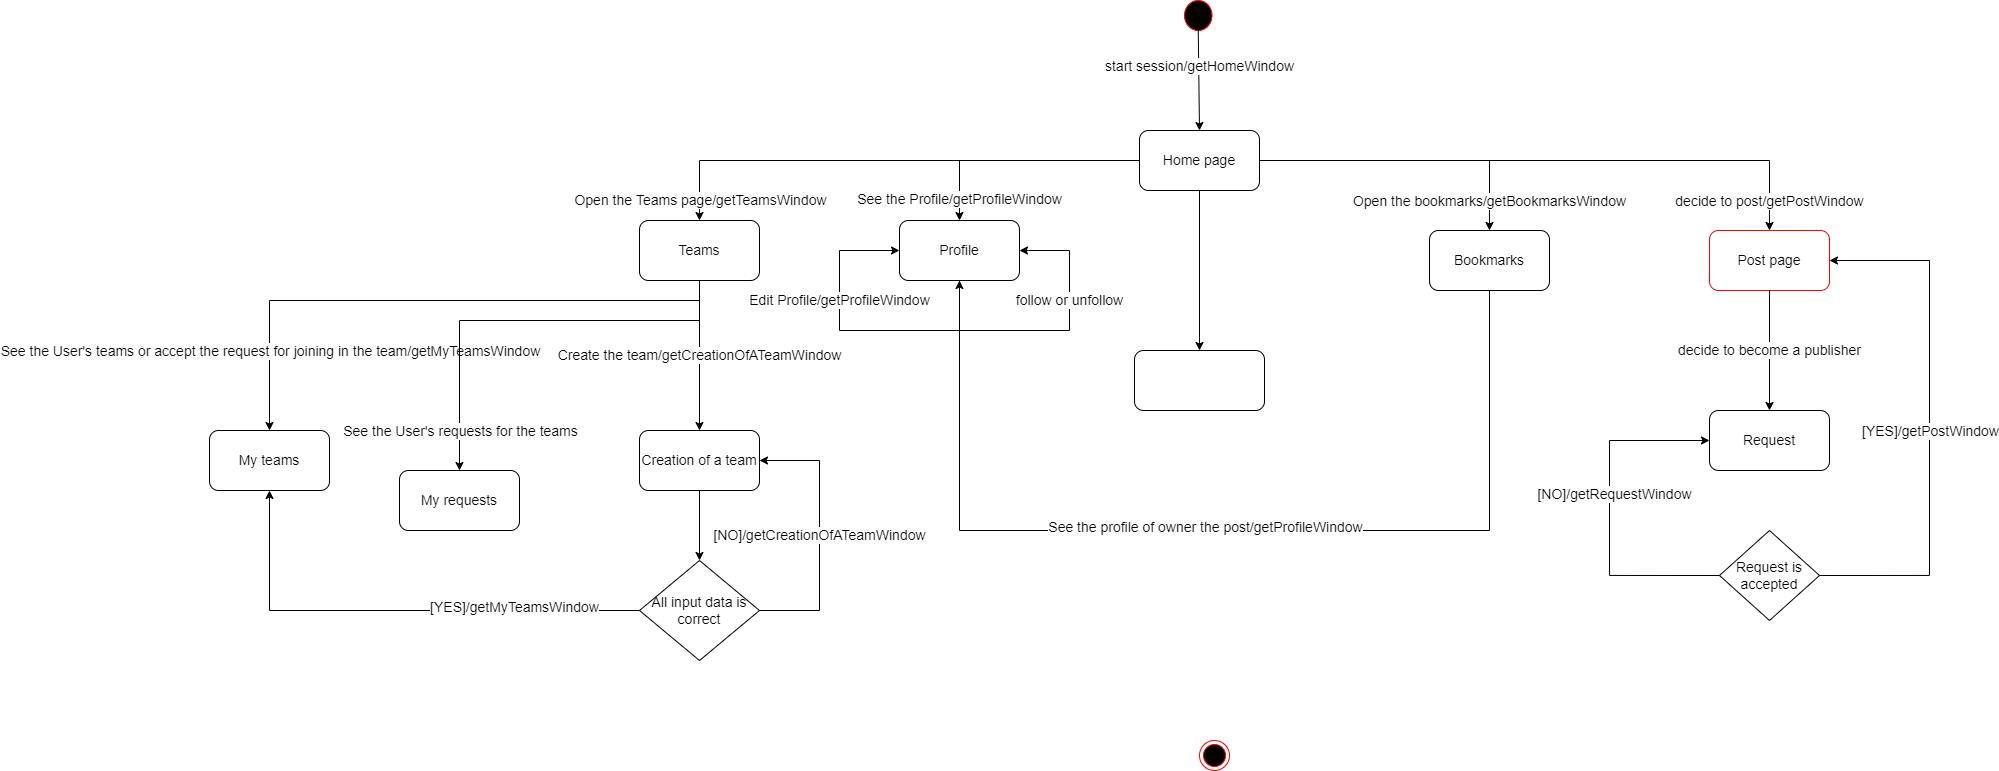

The diagram above was exported from draw.io. Its source (the exported page's mxGraphModel, read from the mxfile embedded in the PNG):
<mxGraphModel dx="2354" dy="634" grid="1" gridSize="10" guides="1" tooltips="1" connect="1" arrows="1" fold="1" page="1" pageScale="1" pageWidth="850" pageHeight="1100" math="0" shadow="0">
  <root>
    <mxCell id="0" />
    <mxCell id="1" parent="0" />
    <mxCell id="HAViYOxYJtUrfQw_h4Sq-1" value="" style="ellipse;whiteSpace=wrap;html=1;fillColor=#000000;strokeColor=#FF0000;" vertex="1" parent="1">
      <mxGeometry x="425" y="220" width="27.5" height="30" as="geometry" />
    </mxCell>
    <mxCell id="HAViYOxYJtUrfQw_h4Sq-2" value="" style="endArrow=classic;html=1;rounded=0;exitX=0.5;exitY=1;exitDx=0;exitDy=0;entryX=0.5;entryY=0;entryDx=0;entryDy=0;entryPerimeter=0;" edge="1" parent="1" source="HAViYOxYJtUrfQw_h4Sq-1" target="HAViYOxYJtUrfQw_h4Sq-3">
      <mxGeometry width="50" height="50" relative="1" as="geometry">
        <mxPoint x="420" y="340" as="sourcePoint" />
        <mxPoint x="438" y="350" as="targetPoint" />
      </mxGeometry>
    </mxCell>
    <mxCell id="HAViYOxYJtUrfQw_h4Sq-4" value="&lt;font style=&quot;font-size: 14px&quot;&gt;start session/getHomeWindow&lt;/font&gt;" style="edgeLabel;html=1;align=center;verticalAlign=middle;resizable=0;points=[];" vertex="1" connectable="0" parent="HAViYOxYJtUrfQw_h4Sq-2">
      <mxGeometry x="-0.296" relative="1" as="geometry">
        <mxPoint as="offset" />
      </mxGeometry>
    </mxCell>
    <mxCell id="HAViYOxYJtUrfQw_h4Sq-3" value="&lt;font style=&quot;font-size: 14px&quot;&gt;Home page&lt;/font&gt;" style="rounded=1;whiteSpace=wrap;html=1;strokeColor=#000000;fillColor=#FFFFFF;" vertex="1" parent="1">
      <mxGeometry x="380" y="350" width="120" height="60" as="geometry" />
    </mxCell>
    <mxCell id="HAViYOxYJtUrfQw_h4Sq-5" value="" style="endArrow=classic;html=1;rounded=0;exitX=0.5;exitY=1;exitDx=0;exitDy=0;entryX=0.5;entryY=0;entryDx=0;entryDy=0;" edge="1" parent="1" source="HAViYOxYJtUrfQw_h4Sq-3" target="HAViYOxYJtUrfQw_h4Sq-6">
      <mxGeometry width="50" height="50" relative="1" as="geometry">
        <mxPoint x="440" y="540" as="sourcePoint" />
        <mxPoint x="440" y="500" as="targetPoint" />
      </mxGeometry>
    </mxCell>
    <mxCell id="HAViYOxYJtUrfQw_h4Sq-6" value="" style="rounded=1;whiteSpace=wrap;html=1;strokeColor=#000000;fillColor=#FFFFFF;" vertex="1" parent="1">
      <mxGeometry x="375" y="570" width="130" height="60" as="geometry" />
    </mxCell>
    <mxCell id="HAViYOxYJtUrfQw_h4Sq-7" value="&lt;font style=&quot;font-size: 14px&quot;&gt;See the Profile/getProfileWindow&lt;/font&gt;" style="edgeStyle=segmentEdgeStyle;endArrow=classic;html=1;rounded=0;exitX=0;exitY=0.5;exitDx=0;exitDy=0;entryX=0.5;entryY=0;entryDx=0;entryDy=0;" edge="1" parent="1" source="HAViYOxYJtUrfQw_h4Sq-3" target="HAViYOxYJtUrfQw_h4Sq-8">
      <mxGeometry x="0.8261" width="50" height="50" relative="1" as="geometry">
        <mxPoint x="240" y="410" as="sourcePoint" />
        <mxPoint x="200" y="430" as="targetPoint" />
        <mxPoint as="offset" />
      </mxGeometry>
    </mxCell>
    <mxCell id="HAViYOxYJtUrfQw_h4Sq-8" value="&lt;font style=&quot;font-size: 14px&quot;&gt;Profile&lt;/font&gt;" style="rounded=1;whiteSpace=wrap;html=1;strokeColor=#000000;fillColor=#FFFFFF;" vertex="1" parent="1">
      <mxGeometry x="140" y="440" width="120" height="60" as="geometry" />
    </mxCell>
    <mxCell id="HAViYOxYJtUrfQw_h4Sq-9" value="" style="edgeStyle=segmentEdgeStyle;endArrow=classic;html=1;rounded=0;exitX=0;exitY=0.5;exitDx=0;exitDy=0;entryX=0.5;entryY=0;entryDx=0;entryDy=0;" edge="1" parent="1" source="HAViYOxYJtUrfQw_h4Sq-3" target="HAViYOxYJtUrfQw_h4Sq-10">
      <mxGeometry width="50" height="50" relative="1" as="geometry">
        <mxPoint x="80" y="390" as="sourcePoint" />
        <mxPoint x="-10" y="420" as="targetPoint" />
      </mxGeometry>
    </mxCell>
    <mxCell id="HAViYOxYJtUrfQw_h4Sq-11" value="&lt;font style=&quot;font-size: 14px&quot;&gt;Open the Teams page/getTeamsWindow&lt;/font&gt;" style="edgeLabel;html=1;align=center;verticalAlign=middle;resizable=0;points=[];" vertex="1" connectable="0" parent="HAViYOxYJtUrfQw_h4Sq-9">
      <mxGeometry x="0.8328" y="-1" relative="1" as="geometry">
        <mxPoint x="1" y="22" as="offset" />
      </mxGeometry>
    </mxCell>
    <mxCell id="HAViYOxYJtUrfQw_h4Sq-10" value="&lt;font style=&quot;font-size: 14px&quot;&gt;Teams&lt;/font&gt;" style="rounded=1;whiteSpace=wrap;html=1;strokeColor=#000000;fillColor=#FFFFFF;" vertex="1" parent="1">
      <mxGeometry x="-120" y="440" width="120" height="60" as="geometry" />
    </mxCell>
    <mxCell id="HAViYOxYJtUrfQw_h4Sq-12" value="Open the bookmarks/getBookmarksWindow" style="edgeStyle=segmentEdgeStyle;endArrow=classic;html=1;rounded=0;fontSize=14;entryX=0.5;entryY=0;entryDx=0;entryDy=0;" edge="1" parent="1" source="HAViYOxYJtUrfQw_h4Sq-3" target="HAViYOxYJtUrfQw_h4Sq-13">
      <mxGeometry x="0.8" width="50" height="50" relative="1" as="geometry">
        <mxPoint x="670" y="440" as="sourcePoint" />
        <mxPoint x="720" y="390" as="targetPoint" />
        <mxPoint as="offset" />
      </mxGeometry>
    </mxCell>
    <mxCell id="HAViYOxYJtUrfQw_h4Sq-13" value="Bookmarks" style="rounded=1;whiteSpace=wrap;html=1;fontSize=14;strokeColor=#000000;fillColor=#FFFFFF;" vertex="1" parent="1">
      <mxGeometry x="670" y="450" width="120" height="60" as="geometry" />
    </mxCell>
    <mxCell id="HAViYOxYJtUrfQw_h4Sq-14" value="decide to post/getPostWindow" style="edgeStyle=segmentEdgeStyle;endArrow=classic;html=1;rounded=0;fontSize=14;exitX=1;exitY=0.5;exitDx=0;exitDy=0;" edge="1" parent="1" source="HAViYOxYJtUrfQw_h4Sq-3">
      <mxGeometry x="0.8966" width="50" height="50" relative="1" as="geometry">
        <mxPoint x="730" y="360" as="sourcePoint" />
        <mxPoint x="1010" y="450" as="targetPoint" />
        <mxPoint as="offset" />
      </mxGeometry>
    </mxCell>
    <mxCell id="HAViYOxYJtUrfQw_h4Sq-15" value="Post page" style="rounded=1;whiteSpace=wrap;html=1;fontSize=14;strokeColor=#FF0000;fillColor=#FFFFFF;" vertex="1" parent="1">
      <mxGeometry x="950" y="450" width="120" height="60" as="geometry" />
    </mxCell>
    <mxCell id="HAViYOxYJtUrfQw_h4Sq-17" value="Edit Profile/getProfileWindow" style="edgeStyle=segmentEdgeStyle;endArrow=classic;html=1;rounded=0;fontSize=14;entryX=0;entryY=0.5;entryDx=0;entryDy=0;exitX=0.5;exitY=1;exitDx=0;exitDy=0;" edge="1" parent="1" source="HAViYOxYJtUrfQw_h4Sq-8" target="HAViYOxYJtUrfQw_h4Sq-8">
      <mxGeometry x="0.2903" width="50" height="50" relative="1" as="geometry">
        <mxPoint x="200" y="520" as="sourcePoint" />
        <mxPoint x="230" y="550" as="targetPoint" />
        <Array as="points">
          <mxPoint x="200" y="550" />
          <mxPoint x="80" y="550" />
          <mxPoint x="80" y="470" />
        </Array>
        <mxPoint as="offset" />
      </mxGeometry>
    </mxCell>
    <mxCell id="HAViYOxYJtUrfQw_h4Sq-18" value="follow or unfollow" style="edgeStyle=segmentEdgeStyle;endArrow=classic;html=1;rounded=0;fontSize=14;entryX=1;entryY=0.5;entryDx=0;entryDy=0;" edge="1" parent="1" target="HAViYOxYJtUrfQw_h4Sq-8">
      <mxGeometry x="0.1667" width="50" height="50" relative="1" as="geometry">
        <mxPoint x="200" y="550" as="sourcePoint" />
        <mxPoint x="270" y="650" as="targetPoint" />
        <Array as="points">
          <mxPoint x="310" y="550" />
          <mxPoint x="310" y="470" />
        </Array>
        <mxPoint as="offset" />
      </mxGeometry>
    </mxCell>
    <mxCell id="HAViYOxYJtUrfQw_h4Sq-19" value="Create the team/getCreationOfATeamWindow" style="endArrow=classic;html=1;rounded=0;fontSize=14;exitX=0.5;exitY=1;exitDx=0;exitDy=0;" edge="1" parent="1" source="HAViYOxYJtUrfQw_h4Sq-10">
      <mxGeometry width="50" height="50" relative="1" as="geometry">
        <mxPoint x="-20" y="670" as="sourcePoint" />
        <mxPoint x="-60" y="650" as="targetPoint" />
      </mxGeometry>
    </mxCell>
    <mxCell id="HAViYOxYJtUrfQw_h4Sq-20" value="Creation of a team" style="rounded=1;whiteSpace=wrap;html=1;fontSize=14;strokeColor=#000000;fillColor=#FFFFFF;" vertex="1" parent="1">
      <mxGeometry x="-120" y="650" width="120" height="60" as="geometry" />
    </mxCell>
    <mxCell id="HAViYOxYJtUrfQw_h4Sq-21" value="All input data is correct" style="rhombus;whiteSpace=wrap;html=1;fontSize=14;strokeColor=#000000;fillColor=#FFFFFF;" vertex="1" parent="1">
      <mxGeometry x="-120" y="780" width="120" height="100" as="geometry" />
    </mxCell>
    <mxCell id="HAViYOxYJtUrfQw_h4Sq-22" value="" style="endArrow=classic;html=1;rounded=0;fontSize=14;exitX=0.5;exitY=1;exitDx=0;exitDy=0;entryX=0.5;entryY=0;entryDx=0;entryDy=0;" edge="1" parent="1" source="HAViYOxYJtUrfQw_h4Sq-20" target="HAViYOxYJtUrfQw_h4Sq-21">
      <mxGeometry width="50" height="50" relative="1" as="geometry">
        <mxPoint x="-50" y="770" as="sourcePoint" />
        <mxPoint y="720" as="targetPoint" />
      </mxGeometry>
    </mxCell>
    <mxCell id="HAViYOxYJtUrfQw_h4Sq-23" value="[NO]/getCreationOfATeamWindow" style="edgeStyle=segmentEdgeStyle;endArrow=classic;html=1;rounded=0;fontSize=14;exitX=1;exitY=0.5;exitDx=0;exitDy=0;entryX=1;entryY=0.5;entryDx=0;entryDy=0;" edge="1" parent="1" source="HAViYOxYJtUrfQw_h4Sq-21" target="HAViYOxYJtUrfQw_h4Sq-20">
      <mxGeometry width="50" height="50" relative="1" as="geometry">
        <mxPoint x="30" y="820" as="sourcePoint" />
        <mxPoint x="80" y="770" as="targetPoint" />
        <Array as="points">
          <mxPoint x="60" y="830" />
          <mxPoint x="60" y="680" />
        </Array>
      </mxGeometry>
    </mxCell>
    <mxCell id="HAViYOxYJtUrfQw_h4Sq-27" value="" style="edgeStyle=segmentEdgeStyle;endArrow=classic;html=1;rounded=0;fontSize=14;exitX=0.5;exitY=1;exitDx=0;exitDy=0;entryX=0.5;entryY=0;entryDx=0;entryDy=0;" edge="1" parent="1" source="HAViYOxYJtUrfQw_h4Sq-10" target="HAViYOxYJtUrfQw_h4Sq-28">
      <mxGeometry width="50" height="50" relative="1" as="geometry">
        <mxPoint x="-410" y="520" as="sourcePoint" />
        <mxPoint x="-460" y="560" as="targetPoint" />
        <Array as="points">
          <mxPoint x="-60" y="520" />
          <mxPoint x="-490" y="520" />
        </Array>
      </mxGeometry>
    </mxCell>
    <mxCell id="HAViYOxYJtUrfQw_h4Sq-31" value="See the User's teams or accept the request for joining in the team/getMyTeamsWindow" style="edgeLabel;html=1;align=center;verticalAlign=middle;resizable=0;points=[];fontSize=14;" vertex="1" connectable="0" parent="HAViYOxYJtUrfQw_h4Sq-27">
      <mxGeometry x="0.75" y="2" relative="1" as="geometry">
        <mxPoint x="-2" y="-7" as="offset" />
      </mxGeometry>
    </mxCell>
    <mxCell id="HAViYOxYJtUrfQw_h4Sq-28" value="My teams" style="rounded=1;whiteSpace=wrap;html=1;fontSize=14;strokeColor=#000000;fillColor=#FFFFFF;" vertex="1" parent="1">
      <mxGeometry x="-550" y="650" width="120" height="60" as="geometry" />
    </mxCell>
    <mxCell id="HAViYOxYJtUrfQw_h4Sq-29" value="" style="edgeStyle=segmentEdgeStyle;endArrow=classic;html=1;rounded=0;fontSize=14;exitX=0;exitY=0.5;exitDx=0;exitDy=0;entryX=0.5;entryY=1;entryDx=0;entryDy=0;" edge="1" parent="1" source="HAViYOxYJtUrfQw_h4Sq-21" target="HAViYOxYJtUrfQw_h4Sq-28">
      <mxGeometry width="50" height="50" relative="1" as="geometry">
        <mxPoint x="-340" y="870" as="sourcePoint" />
        <mxPoint x="-290" y="820" as="targetPoint" />
      </mxGeometry>
    </mxCell>
    <mxCell id="HAViYOxYJtUrfQw_h4Sq-30" value="[YES]/getMyTeamsWindow" style="edgeLabel;html=1;align=center;verticalAlign=middle;resizable=0;points=[];fontSize=14;" vertex="1" connectable="0" parent="HAViYOxYJtUrfQw_h4Sq-29">
      <mxGeometry x="-0.4864" y="-4" relative="1" as="geometry">
        <mxPoint as="offset" />
      </mxGeometry>
    </mxCell>
    <mxCell id="HAViYOxYJtUrfQw_h4Sq-32" value="" style="edgeStyle=segmentEdgeStyle;endArrow=classic;html=1;rounded=0;fontSize=14;entryX=0.5;entryY=0;entryDx=0;entryDy=0;" edge="1" parent="1" target="HAViYOxYJtUrfQw_h4Sq-33">
      <mxGeometry width="50" height="50" relative="1" as="geometry">
        <mxPoint x="-60" y="540" as="sourcePoint" />
        <mxPoint x="-300" y="650" as="targetPoint" />
      </mxGeometry>
    </mxCell>
    <mxCell id="HAViYOxYJtUrfQw_h4Sq-34" value="See the User's requests for the teams" style="edgeLabel;html=1;align=center;verticalAlign=middle;resizable=0;points=[];fontSize=14;" vertex="1" connectable="0" parent="HAViYOxYJtUrfQw_h4Sq-32">
      <mxGeometry x="0.7295" y="-2" relative="1" as="geometry">
        <mxPoint x="2" y="13" as="offset" />
      </mxGeometry>
    </mxCell>
    <mxCell id="HAViYOxYJtUrfQw_h4Sq-33" value="My requests" style="rounded=1;whiteSpace=wrap;html=1;fontSize=14;strokeColor=#000000;fillColor=#FFFFFF;" vertex="1" parent="1">
      <mxGeometry x="-360" y="690" width="120" height="60" as="geometry" />
    </mxCell>
    <mxCell id="HAViYOxYJtUrfQw_h4Sq-36" value="" style="edgeStyle=segmentEdgeStyle;endArrow=classic;html=1;rounded=0;fontSize=14;exitX=0.5;exitY=1;exitDx=0;exitDy=0;" edge="1" parent="1" source="HAViYOxYJtUrfQw_h4Sq-13">
      <mxGeometry width="50" height="50" relative="1" as="geometry">
        <mxPoint x="730" y="590" as="sourcePoint" />
        <mxPoint x="200" y="500" as="targetPoint" />
        <Array as="points">
          <mxPoint x="730" y="750" />
          <mxPoint x="200" y="750" />
        </Array>
      </mxGeometry>
    </mxCell>
    <mxCell id="HAViYOxYJtUrfQw_h4Sq-37" value="See the profile of owner the post/getProfileWindow" style="edgeLabel;html=1;align=center;verticalAlign=middle;resizable=0;points=[];fontSize=14;" vertex="1" connectable="0" parent="HAViYOxYJtUrfQw_h4Sq-36">
      <mxGeometry x="0.0299" y="-4" relative="1" as="geometry">
        <mxPoint as="offset" />
      </mxGeometry>
    </mxCell>
    <mxCell id="HAViYOxYJtUrfQw_h4Sq-38" value="" style="ellipse;html=1;shape=endState;fillColor=#000000;strokeColor=#ff0000;fontSize=14;" vertex="1" parent="1">
      <mxGeometry x="440" y="960" width="30" height="30" as="geometry" />
    </mxCell>
    <mxCell id="HAViYOxYJtUrfQw_h4Sq-39" value="decide to become a publisher" style="endArrow=classic;html=1;rounded=0;fontSize=14;exitX=0.5;exitY=1;exitDx=0;exitDy=0;" edge="1" parent="1" source="HAViYOxYJtUrfQw_h4Sq-15">
      <mxGeometry width="50" height="50" relative="1" as="geometry">
        <mxPoint x="1000" y="630" as="sourcePoint" />
        <mxPoint x="1010" y="630" as="targetPoint" />
      </mxGeometry>
    </mxCell>
    <mxCell id="HAViYOxYJtUrfQw_h4Sq-40" value="Request" style="rounded=1;whiteSpace=wrap;html=1;fontSize=14;strokeColor=#000000;fillColor=#FFFFFF;" vertex="1" parent="1">
      <mxGeometry x="950" y="630" width="120" height="60" as="geometry" />
    </mxCell>
    <mxCell id="HAViYOxYJtUrfQw_h4Sq-41" value="Request is accepted" style="rhombus;whiteSpace=wrap;html=1;fontSize=14;strokeColor=#000000;fillColor=#FFFFFF;" vertex="1" parent="1">
      <mxGeometry x="960" y="750" width="100" height="90" as="geometry" />
    </mxCell>
    <mxCell id="HAViYOxYJtUrfQw_h4Sq-42" value="" style="edgeStyle=segmentEdgeStyle;endArrow=classic;html=1;rounded=0;fontSize=14;exitX=1;exitY=0.5;exitDx=0;exitDy=0;entryX=1;entryY=0.5;entryDx=0;entryDy=0;" edge="1" parent="1" source="HAViYOxYJtUrfQw_h4Sq-41" target="HAViYOxYJtUrfQw_h4Sq-15">
      <mxGeometry width="50" height="50" relative="1" as="geometry">
        <mxPoint x="1100" y="810" as="sourcePoint" />
        <mxPoint x="1150" y="760" as="targetPoint" />
        <Array as="points">
          <mxPoint x="1170" y="795" />
          <mxPoint x="1170" y="480" />
        </Array>
      </mxGeometry>
    </mxCell>
    <mxCell id="HAViYOxYJtUrfQw_h4Sq-43" value="[YES]/getPostWindow" style="edgeLabel;html=1;align=center;verticalAlign=middle;resizable=0;points=[];fontSize=14;" vertex="1" connectable="0" parent="HAViYOxYJtUrfQw_h4Sq-42">
      <mxGeometry x="-0.0314" relative="1" as="geometry">
        <mxPoint as="offset" />
      </mxGeometry>
    </mxCell>
    <mxCell id="HAViYOxYJtUrfQw_h4Sq-44" value="" style="edgeStyle=segmentEdgeStyle;endArrow=classic;html=1;rounded=0;fontSize=14;exitX=0;exitY=0.5;exitDx=0;exitDy=0;entryX=0;entryY=0.5;entryDx=0;entryDy=0;" edge="1" parent="1" source="HAViYOxYJtUrfQw_h4Sq-41" target="HAViYOxYJtUrfQw_h4Sq-40">
      <mxGeometry width="50" height="50" relative="1" as="geometry">
        <mxPoint x="830" y="810" as="sourcePoint" />
        <mxPoint x="880" y="760" as="targetPoint" />
        <Array as="points">
          <mxPoint x="850" y="795" />
          <mxPoint x="850" y="660" />
        </Array>
      </mxGeometry>
    </mxCell>
    <mxCell id="HAViYOxYJtUrfQw_h4Sq-45" value="[NO]/getRequestWindow" style="edgeLabel;html=1;align=center;verticalAlign=middle;resizable=0;points=[];fontSize=14;" vertex="1" connectable="0" parent="HAViYOxYJtUrfQw_h4Sq-44">
      <mxGeometry x="0.1098" y="-4" relative="1" as="geometry">
        <mxPoint as="offset" />
      </mxGeometry>
    </mxCell>
  </root>
</mxGraphModel>